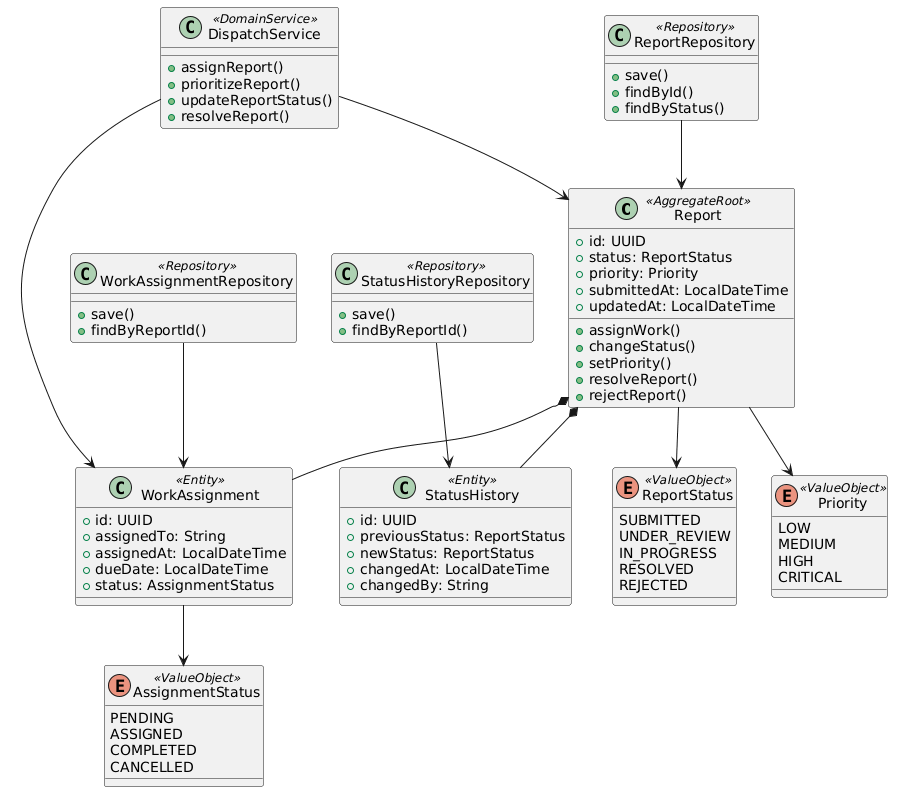

The diagram above was rendered by PlantUML. Its source (embedded in the PNG):
@startuml
class Report <<AggregateRoot>> {
  +id: UUID
  +status: ReportStatus
  +priority: Priority
  +submittedAt: LocalDateTime
  +updatedAt: LocalDateTime

  +assignWork()
  +changeStatus()
  +setPriority()
  +resolveReport()
  +rejectReport()
}

class WorkAssignment <<Entity>> {
  +id: UUID
  +assignedTo: String
  +assignedAt: LocalDateTime
  +dueDate: LocalDateTime
  +status: AssignmentStatus
}

class StatusHistory <<Entity>> {
  +id: UUID
  +previousStatus: ReportStatus
  +newStatus: ReportStatus
  +changedAt: LocalDateTime
  +changedBy: String
}

enum ReportStatus <<ValueObject>> {
  SUBMITTED
  UNDER_REVIEW
  IN_PROGRESS
  RESOLVED
  REJECTED
}

enum Priority <<ValueObject>> {
  LOW
  MEDIUM
  HIGH
  CRITICAL
}

enum AssignmentStatus <<ValueObject>> {
  PENDING
  ASSIGNED
  COMPLETED
  CANCELLED
}

class DispatchService <<DomainService>> {
  +assignReport()
  +prioritizeReport()
  +updateReportStatus()
  +resolveReport()
}

class ReportRepository <<Repository>> {
  +save()
  +findById()
  +findByStatus()
}

class WorkAssignmentRepository <<Repository>> {
  +save()
  +findByReportId()
}

class StatusHistoryRepository <<Repository>> {
  +save()
  +findByReportId()
}

Report *-- WorkAssignment
Report *-- StatusHistory

Report --> ReportStatus
Report --> Priority
WorkAssignment --> AssignmentStatus

DispatchService --> Report
DispatchService --> WorkAssignment

ReportRepository --> Report
WorkAssignmentRepository --> WorkAssignment
StatusHistoryRepository --> StatusHistory
@enduml